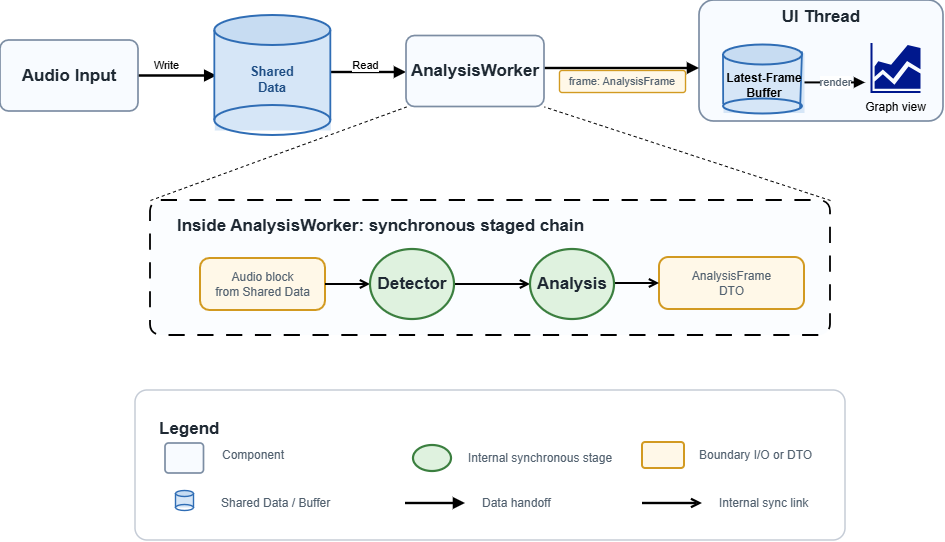

The diagram above was exported from draw.io. Its source (the exported page's mxGraphModel, read from the mxfile embedded in the PNG):
<mxGraphModel dx="1183" dy="743" grid="1" gridSize="10" guides="1" tooltips="1" connect="1" arrows="1" fold="1" page="1" pageScale="1" pageWidth="1580" pageHeight="790" math="0" shadow="0">
  <root>
    <mxCell id="0" />
    <mxCell id="1" parent="0" />
    <mxCell id="4QGVIGkRyJmGPQDW8aRE-187" parent="1" style="rounded=1;whiteSpace=wrap;html=1;arcSize=12;fontFamily=Arial;fontSize=17;fontColor=#1f2933;strokeColor=#7c8da3;fillColor=#f8fbff;strokeWidth=1.7;align=center;verticalAlign=top;" value="&lt;b&gt;UI Thread&lt;/b&gt;" vertex="1">
      <mxGeometry height="121" width="244" x="846" y="60" as="geometry" />
    </mxCell>
    <mxCell id="inside-boundary" parent="1" style="rounded=1;whiteSpace=wrap;html=1;arcSize=8;strokeColor=#000000;fillColor=#fbfdff;strokeWidth=1.8;dashed=1;dashPattern=9 7;" value="" vertex="1">
      <mxGeometry height="135" width="680" x="297" y="260" as="geometry" />
    </mxCell>
    <mxCell id="inside-title" parent="1" style="text;html=1;strokeColor=none;fillColor=none;align=left;verticalAlign=middle;whiteSpace=wrap;rounded=0;fontFamily=Arial;fontSize=17;fontColor=#1f2933;" value="&lt;b&gt;Inside AnalysisWorker: synchronous staged chain&lt;/b&gt;" vertex="1">
      <mxGeometry height="22" width="420" x="322" y="275" as="geometry" />
    </mxCell>
    <mxCell id="audio-block" parent="1" style="rounded=1;whiteSpace=wrap;html=1;arcSize=18;fontFamily=Arial;fontSize=12;fontColor=#52616f;strokeColor=#d29a21;fillColor=#fff8e8;strokeWidth=2;align=center;verticalAlign=middle;" value="Audio block&lt;div&gt;from Shared Data&lt;/div&gt;" vertex="1">
      <mxGeometry height="52" width="125" x="347" y="318" as="geometry" />
    </mxCell>
    <mxCell id="analysis-frame" parent="1" style="rounded=1;whiteSpace=wrap;html=1;arcSize=18;fontFamily=Arial;fontSize=12;fontColor=#52616f;strokeColor=#d29a21;fillColor=#fff8e8;strokeWidth=2;align=center;verticalAlign=middle;" value="AnalysisFrame&lt;div&gt;DTO&lt;/div&gt;" vertex="1">
      <mxGeometry height="52" width="145" x="806" y="317" as="geometry" />
    </mxCell>
    <mxCell id="legend" parent="1" style="rounded=1;whiteSpace=wrap;html=1;arcSize=8;fontFamily=Arial;fontSize=17;fontColor=#1f2933;strokeColor=#c5ccd6;fillColor=#ffffff;strokeWidth=1.5;align=left;verticalAlign=top;spacing=24;" value="&lt;b&gt;Legend&lt;/b&gt;" vertex="1">
      <mxGeometry height="150" width="710" x="282" y="450" as="geometry" />
    </mxCell>
    <mxCell id="legend-filter-label" parent="1" style="text;html=1;strokeColor=none;fillColor=none;align=left;verticalAlign=middle;whiteSpace=wrap;rounded=0;fontFamily=Arial;fontSize=12;fontColor=#52616f;" value="Component" vertex="1">
      <mxGeometry height="24" width="125" x="367" y="503" as="geometry" />
    </mxCell>
    <mxCell id="legend-pipe-label" parent="1" style="text;html=1;strokeColor=none;fillColor=none;align=left;verticalAlign=middle;whiteSpace=wrap;rounded=0;fontFamily=Arial;fontSize=12;fontColor=#52616f;" value="Shared Data / Buffer" vertex="1">
      <mxGeometry height="24" width="260" x="366" y="551" as="geometry" />
    </mxCell>
    <mxCell id="legend-stage-label" parent="1" style="text;html=1;strokeColor=none;fillColor=none;align=left;verticalAlign=middle;whiteSpace=wrap;rounded=0;fontFamily=Arial;fontSize=12;fontColor=#52616f;" value="Internal synchronous stage" vertex="1">
      <mxGeometry height="24" width="190" x="613" y="506" as="geometry" />
    </mxCell>
    <mxCell id="legend-frame" parent="1" style="rounded=1;whiteSpace=wrap;html=1;arcSize=12;strokeColor=#d29a21;fillColor=#fff8e8;strokeWidth=2;" value="" vertex="1">
      <mxGeometry height="26" width="42" x="789" y="502" as="geometry" />
    </mxCell>
    <mxCell id="legend-frame-label" parent="1" style="text;html=1;strokeColor=none;fillColor=none;align=left;verticalAlign=middle;whiteSpace=wrap;rounded=0;fontFamily=Arial;fontSize=12;fontColor=#52616f;" value="Boundary I/O or DTO" vertex="1">
      <mxGeometry height="24" width="130" x="844" y="503" as="geometry" />
    </mxCell>
    <mxCell id="legend-handoff-label" parent="1" style="text;html=1;strokeColor=none;fillColor=none;align=left;verticalAlign=middle;whiteSpace=wrap;rounded=0;fontFamily=Arial;fontSize=12;fontColor=#52616f;" value="Data handoff" vertex="1">
      <mxGeometry height="24" width="120" x="627" y="551" as="geometry" />
    </mxCell>
    <mxCell id="e-audio-shared" edge="1" parent="1" style="endArrow=block;html=1;rounded=0;strokeColor=#000000;strokeWidth=2.5;fontFamily=Arial;fontSize=11;fontColor=#52616f;labelBackgroundColor=#ffffff;exitX=1;exitY=0.5;exitDx=0;exitDy=0;" value="">
      <mxGeometry relative="1" as="geometry">
        <mxPoint x="282.99999999999477" y="135.0000000000001" as="sourcePoint" />
        <mxPoint x="363" y="135" as="targetPoint" />
      </mxGeometry>
    </mxCell>
    <mxCell id="4QGVIGkRyJmGPQDW8aRE-160" connectable="0" parent="e-audio-shared" style="edgeLabel;html=1;align=center;verticalAlign=middle;resizable=0;points=[];" value="Write" vertex="1">
      <mxGeometry relative="1" x="0.2442" y="1" as="geometry">
        <mxPoint x="-20" y="-10" as="offset" />
      </mxGeometry>
    </mxCell>
    <mxCell id="e-shared-aw" edge="1" parent="1" style="endArrow=block;html=1;rounded=0;strokeColor=#000000;strokeWidth=2.4;fontFamily=Arial;fontSize=11;fontColor=#52616f;labelBackgroundColor=#ffffff;" value="">
      <mxGeometry relative="1" as="geometry">
        <mxPoint x="478" y="132" as="sourcePoint" />
        <mxPoint x="553" y="132" as="targetPoint" />
      </mxGeometry>
    </mxCell>
    <mxCell id="4QGVIGkRyJmGPQDW8aRE-161" connectable="0" parent="e-shared-aw" style="edgeLabel;html=1;align=center;verticalAlign=middle;resizable=0;points=[];" value="Read" vertex="1">
      <mxGeometry relative="1" x="-0.1225" y="-1" as="geometry">
        <mxPoint y="-9" as="offset" />
      </mxGeometry>
    </mxCell>
    <mxCell id="e-aw-ui" edge="1" parent="1" style="endArrow=block;html=1;rounded=0;strokeColor=#000000;strokeWidth=2.4;fontFamily=Arial;fontSize=11;fontColor=#52616f;labelBackgroundColor=#ffffff;" value="">
      <mxGeometry relative="1" as="geometry">
        <mxPoint x="691" y="128" as="sourcePoint" />
        <mxPoint x="846" y="128" as="targetPoint" />
      </mxGeometry>
    </mxCell>
    <mxCell id="frame-label" parent="1" style="rounded=1;whiteSpace=wrap;html=1;arcSize=12;fontFamily=Arial;fontSize=11;fontColor=#52616f;strokeColor=#d29a21;fillColor=#fff8e8;strokeWidth=1.4;align=center;verticalAlign=middle;" value="frame: AnalysisFrame" vertex="1">
      <mxGeometry height="22" width="126" x="706" y="130" as="geometry" />
    </mxCell>
    <mxCell id="e-scheduler-render" edge="1" parent="1" style="endArrow=block;html=1;rounded=0;strokeColor=light-dark(#000000, #69788b);strokeWidth=2;fontFamily=Arial;fontSize=11;fontColor=#52616f;labelBackgroundColor=#ffffff;" value="render">
      <mxGeometry relative="1" as="geometry">
        <mxPoint x="951" y="142.40999999999997" as="sourcePoint" />
        <mxPoint x="1012" y="142.40999999999997" as="targetPoint" />
      </mxGeometry>
    </mxCell>
    <mxCell id="e-audio-block-hpf" edge="1" parent="1" style="endArrow=open;html=1;rounded=0;strokeColor=light-dark(#000000, #69788b);strokeWidth=2;endFill=0;" value="">
      <mxGeometry relative="1" as="geometry">
        <mxPoint x="472" y="344" as="sourcePoint" />
        <mxPoint x="517" y="344" as="targetPoint" />
      </mxGeometry>
    </mxCell>
    <mxCell id="e-env-det" edge="1" parent="1" source="4QGVIGkRyJmGPQDW8aRE-162" style="endArrow=open;html=1;rounded=0;strokeColor=light-dark(#000000, #69788b);strokeWidth=2;endFill=0;exitX=1;exitY=0.5;exitDx=0;exitDy=0;entryX=0;entryY=0.5;entryDx=0;entryDy=0;" target="4QGVIGkRyJmGPQDW8aRE-163" value="">
      <mxGeometry relative="1" as="geometry">
        <mxPoint x="782" y="344" as="sourcePoint" />
        <mxPoint x="827" y="344" as="targetPoint" />
      </mxGeometry>
    </mxCell>
    <mxCell id="e-metrics-frame" edge="1" parent="1" style="endArrow=open;html=1;rounded=0;strokeColor=light-dark(#000000, #69788b);strokeWidth=2;endFill=0;" value="">
      <mxGeometry relative="1" as="geometry">
        <mxPoint x="761" y="343" as="sourcePoint" />
        <mxPoint x="806" y="343" as="targetPoint" />
      </mxGeometry>
    </mxCell>
    <mxCell id="e-legend-handoff" edge="1" parent="1" style="endArrow=block;html=1;rounded=0;strokeColor=light-dark(#000000, #8993a0);strokeWidth=2.4;" value="">
      <mxGeometry relative="1" as="geometry">
        <mxPoint x="552" y="563" as="sourcePoint" />
        <mxPoint x="612" y="563" as="targetPoint" />
      </mxGeometry>
    </mxCell>
    <mxCell id="4QGVIGkRyJmGPQDW8aRE-3" parent="1" style="text;html=1;strokeColor=none;fillColor=none;align=left;verticalAlign=middle;whiteSpace=wrap;rounded=0;fontFamily=Arial;fontSize=12;fontColor=#52616f;" value="Internal sync link" vertex="1">
      <mxGeometry height="24" width="120" x="864" y="551" as="geometry" />
    </mxCell>
    <mxCell id="4QGVIGkRyJmGPQDW8aRE-4" edge="1" parent="1" style="endArrow=open;html=1;rounded=0;strokeColor=light-dark(#000000, #8993a0);strokeWidth=2.4;endFill=0;" value="">
      <mxGeometry relative="1" as="geometry">
        <mxPoint x="789" y="563" as="sourcePoint" />
        <mxPoint x="849" y="563" as="targetPoint" />
      </mxGeometry>
    </mxCell>
    <mxCell id="4QGVIGkRyJmGPQDW8aRE-151" parent="1" style="rounded=0;whiteSpace=wrap;html=1;fillColor=#d6e6f7;strokeColor=none;" value="" vertex="1">
      <mxGeometry height="100" width="116" x="361.33000000000004" y="90" as="geometry" />
    </mxCell>
    <mxCell id="4QGVIGkRyJmGPQDW8aRE-152" parent="1" style="ellipse;whiteSpace=wrap;html=1;fillColor=#c7dcf2;strokeColor=#2f6db5;strokeWidth=2;" value="" vertex="1">
      <mxGeometry height="30" width="116" x="361.33000000000004" y="75" as="geometry" />
    </mxCell>
    <mxCell id="4QGVIGkRyJmGPQDW8aRE-153" edge="1" parent="1" style="edgeStyle=none;rounded=0;html=1;endArrow=none;startArrow=none;strokeColor=#2f6db5;strokeWidth=1.8;" value="">
      <mxGeometry relative="1" as="geometry">
        <mxPoint x="361.33000000000004" y="90" as="sourcePoint" />
        <mxPoint x="361.33000000000004" y="180" as="targetPoint" />
      </mxGeometry>
    </mxCell>
    <mxCell id="4QGVIGkRyJmGPQDW8aRE-154" edge="1" parent="1" style="edgeStyle=none;rounded=0;html=1;endArrow=none;startArrow=none;strokeColor=#2f6db5;strokeWidth=1.8;" value="">
      <mxGeometry relative="1" as="geometry">
        <mxPoint x="477.33000000000004" y="90" as="sourcePoint" />
        <mxPoint x="477.33000000000004" y="180" as="targetPoint" />
      </mxGeometry>
    </mxCell>
    <mxCell id="4QGVIGkRyJmGPQDW8aRE-155" parent="1" style="ellipse;whiteSpace=wrap;html=1;fillColor=none;strokeColor=#2f6db5;strokeWidth=2;" value="" vertex="1">
      <mxGeometry height="30" width="116" x="361.33000000000004" y="165" as="geometry" />
    </mxCell>
    <mxCell id="4QGVIGkRyJmGPQDW8aRE-156" parent="1" style="text;html=1;strokeColor=none;fillColor=none;align=center;verticalAlign=middle;whiteSpace=wrap;fontSize=13;fontColor=#1f4e85;fontStyle=1;resizable=0;points=[];autosize=0;" value="Shared&lt;br&gt;Data" vertex="1">
      <mxGeometry height="44" width="86" x="376.33000000000004" y="117" as="geometry" />
    </mxCell>
    <mxCell id="4QGVIGkRyJmGPQDW8aRE-162" parent="1" style="ellipse;whiteSpace=wrap;html=1;fontFamily=Arial;fontSize=17;fontColor=#1f2933;strokeColor=#3b7f3f;fillColor=#dff2df;strokeWidth=2.2;align=center;verticalAlign=middle;" value="&lt;b&gt;Detector&lt;/b&gt;" vertex="1">
      <mxGeometry height="70" width="84" x="517" y="309" as="geometry" />
    </mxCell>
    <mxCell id="4QGVIGkRyJmGPQDW8aRE-163" parent="1" style="ellipse;whiteSpace=wrap;html=1;fontFamily=Arial;fontSize=17;fontColor=#1f2933;strokeColor=#3b7f3f;fillColor=#dff2df;strokeWidth=2.2;align=center;verticalAlign=middle;" value="&lt;b&gt;Analysis&lt;/b&gt;" vertex="1">
      <mxGeometry height="70" width="84" x="677" y="309" as="geometry" />
    </mxCell>
    <mxCell id="4QGVIGkRyJmGPQDW8aRE-165" parent="1" style="rounded=0;whiteSpace=wrap;html=1;fillColor=#d6e6f7;strokeColor=none;" value="" vertex="1">
      <mxGeometry height="60" width="81" x="870" y="112.5" as="geometry" />
    </mxCell>
    <mxCell id="4QGVIGkRyJmGPQDW8aRE-166" parent="1" style="ellipse;whiteSpace=wrap;html=1;fillColor=#c7dcf2;strokeColor=#2f6db5;strokeWidth=2;" value="" vertex="1">
      <mxGeometry height="20" width="79" x="870" y="104.5" as="geometry" />
    </mxCell>
    <mxCell id="4QGVIGkRyJmGPQDW8aRE-167" edge="1" parent="1" source="4QGVIGkRyJmGPQDW8aRE-166" style="edgeStyle=none;rounded=0;html=1;endArrow=none;startArrow=none;strokeColor=#2f6db5;strokeWidth=1.8;entryX=0.002;entryY=0.378;entryDx=0;entryDy=0;entryPerimeter=0;exitX=0;exitY=0.5;exitDx=0;exitDy=0;" target="4QGVIGkRyJmGPQDW8aRE-169" value="">
      <mxGeometry relative="1" as="geometry">
        <mxPoint x="891" y="114.5" as="sourcePoint" />
        <mxPoint x="891" y="204.5" as="targetPoint" />
      </mxGeometry>
    </mxCell>
    <mxCell id="4QGVIGkRyJmGPQDW8aRE-168" edge="1" parent="1" source="4QGVIGkRyJmGPQDW8aRE-170" style="edgeStyle=none;rounded=0;html=1;endArrow=none;startArrow=none;strokeColor=#2f6db5;strokeWidth=1.8;entryX=1;entryY=0.5;entryDx=0;entryDy=0;" target="4QGVIGkRyJmGPQDW8aRE-169" value="">
      <mxGeometry relative="1" as="geometry">
        <mxPoint x="949" y="111.5" as="sourcePoint" />
        <mxPoint x="949" y="201.5" as="targetPoint" />
      </mxGeometry>
    </mxCell>
    <mxCell id="4QGVIGkRyJmGPQDW8aRE-169" parent="1" style="ellipse;whiteSpace=wrap;html=1;fillColor=none;strokeColor=#2f6db5;strokeWidth=2;" value="" vertex="1">
      <mxGeometry height="15" width="79" x="870" y="158.5" as="geometry" />
    </mxCell>
    <mxCell id="4QGVIGkRyJmGPQDW8aRE-184" connectable="0" parent="1" style="group" value="" vertex="1">
      <mxGeometry height="20" width="18" x="322" y="550" as="geometry" />
    </mxCell>
    <mxCell id="4QGVIGkRyJmGPQDW8aRE-176" parent="4QGVIGkRyJmGPQDW8aRE-184" style="rounded=0;whiteSpace=wrap;html=1;fillColor=#d6e6f7;strokeColor=none;" value="" vertex="1">
      <mxGeometry height="12" width="18" y="5" as="geometry" />
    </mxCell>
    <mxCell id="4QGVIGkRyJmGPQDW8aRE-177" parent="4QGVIGkRyJmGPQDW8aRE-184" style="ellipse;whiteSpace=wrap;html=1;fillColor=#c7dcf2;strokeColor=#2f6db5;strokeWidth=1.4;" value="" vertex="1">
      <mxGeometry height="6" width="18" as="geometry" />
    </mxCell>
    <mxCell id="4QGVIGkRyJmGPQDW8aRE-178" edge="1" parent="4QGVIGkRyJmGPQDW8aRE-184" style="edgeStyle=none;rounded=0;html=1;endArrow=none;startArrow=none;strokeColor=#2f6db5;strokeWidth=1.4;" value="">
      <mxGeometry relative="1" as="geometry">
        <mxPoint y="3" as="sourcePoint" />
        <mxPoint y="17" as="targetPoint" />
      </mxGeometry>
    </mxCell>
    <mxCell id="4QGVIGkRyJmGPQDW8aRE-179" edge="1" parent="4QGVIGkRyJmGPQDW8aRE-184" style="edgeStyle=none;rounded=0;html=1;endArrow=none;startArrow=none;strokeColor=#2f6db5;strokeWidth=1.4;" value="">
      <mxGeometry relative="1" as="geometry">
        <mxPoint x="18" y="3" as="sourcePoint" />
        <mxPoint x="18" y="17" as="targetPoint" />
      </mxGeometry>
    </mxCell>
    <mxCell id="4QGVIGkRyJmGPQDW8aRE-180" parent="4QGVIGkRyJmGPQDW8aRE-184" style="ellipse;whiteSpace=wrap;html=1;fillColor=none;strokeColor=#2f6db5;strokeWidth=1.4;" value="" vertex="1">
      <mxGeometry height="6" width="18" y="14" as="geometry" />
    </mxCell>
    <mxCell id="4QGVIGkRyJmGPQDW8aRE-185" parent="1" style="rounded=1;whiteSpace=wrap;html=1;arcSize=12;fontFamily=Arial;fontSize=17;fontColor=#1f2933;strokeColor=#7c8da3;fillColor=#f8fbff;strokeWidth=1.7;align=center;verticalAlign=middle;" value="&lt;b&gt;Audio Input&lt;/b&gt;" vertex="1">
      <mxGeometry height="71" width="138" x="147" y="100" as="geometry" />
    </mxCell>
    <mxCell id="4QGVIGkRyJmGPQDW8aRE-186" parent="1" style="rounded=1;whiteSpace=wrap;html=1;arcSize=12;fontFamily=Arial;fontSize=17;fontColor=#1f2933;strokeColor=#7c8da3;fillColor=#f8fbff;strokeWidth=1.7;align=center;verticalAlign=middle;" value="&lt;b&gt;AnalysisWorker&lt;/b&gt;" vertex="1">
      <mxGeometry height="71" width="138" x="553" y="95.5" as="geometry" />
    </mxCell>
    <mxCell id="4QGVIGkRyJmGPQDW8aRE-188" parent="1" style="sketch=0;aspect=fixed;pointerEvents=1;shadow=0;dashed=0;html=1;strokeColor=none;labelPosition=center;verticalLabelPosition=bottom;verticalAlign=top;align=center;fillColor=#00188D;shape=mxgraph.mscae.general.graph" value="Graph view" vertex="1">
      <mxGeometry height="50" width="50" x="1017" y="102.5" as="geometry" />
    </mxCell>
    <mxCell id="4QGVIGkRyJmGPQDW8aRE-197" parent="1" style="rounded=1;whiteSpace=wrap;html=1;arcSize=12;strokeColor=#7c8da3;fillColor=#f8fbff;strokeWidth=1.7;" value="" vertex="1">
      <mxGeometry height="30" width="38.5" x="312" y="503" as="geometry" />
    </mxCell>
    <mxCell id="4QGVIGkRyJmGPQDW8aRE-198" parent="1" style="ellipse;whiteSpace=wrap;html=1;strokeColor=#3b7f3f;fillColor=#dff2df;strokeWidth=2.2;" value="" vertex="1">
      <mxGeometry height="26" width="38" x="560" y="505" as="geometry" />
    </mxCell>
    <mxCell id="UUgV5B2Pv_KqCw-p46Zr-1" edge="1" parent="1" style="edgeStyle=none;rounded=0;html=1;endArrow=none;startArrow=none;strokeColor=#2f6db5;strokeWidth=1.8;entryX=0.952;entryY=0.927;entryDx=0;entryDy=0;entryPerimeter=0;" target="4QGVIGkRyJmGPQDW8aRE-165" value="">
      <mxGeometry relative="1" as="geometry">
        <mxPoint x="949" y="111.5" as="sourcePoint" />
        <mxPoint x="949" y="166" as="targetPoint" />
      </mxGeometry>
    </mxCell>
    <mxCell id="4QGVIGkRyJmGPQDW8aRE-170" parent="1" style="text;html=1;strokeColor=none;fillColor=none;align=center;verticalAlign=middle;whiteSpace=wrap;fontSize=12;fontColor=#000000;fontStyle=1;resizable=0;points=[];autosize=0;" value="Latest-Frame&lt;br&gt;Buffer" vertex="1">
      <mxGeometry height="44" width="86" x="867.5" y="122.5" as="geometry" />
    </mxCell>
    <mxCell id="UUgV5B2Pv_KqCw-p46Zr-5" edge="1" parent="1" source="inside-boundary" style="endArrow=none;dashed=1;html=1;rounded=0;entryX=0;entryY=1;entryDx=0;entryDy=0;exitX=0;exitY=0;exitDx=0;exitDy=0;" target="4QGVIGkRyJmGPQDW8aRE-186" value="">
      <mxGeometry height="50" relative="1" width="50" as="geometry">
        <mxPoint x="790" y="350" as="sourcePoint" />
        <mxPoint x="840" y="300" as="targetPoint" />
      </mxGeometry>
    </mxCell>
    <mxCell id="UUgV5B2Pv_KqCw-p46Zr-6" edge="1" parent="1" source="inside-boundary" style="endArrow=none;dashed=1;html=1;rounded=0;entryX=1;entryY=1;entryDx=0;entryDy=0;exitX=1;exitY=0;exitDx=0;exitDy=0;" target="4QGVIGkRyJmGPQDW8aRE-186" value="">
      <mxGeometry height="50" relative="1" width="50" as="geometry">
        <mxPoint x="560" y="283" as="sourcePoint" />
        <mxPoint x="816" y="190" as="targetPoint" />
      </mxGeometry>
    </mxCell>
  </root>
</mxGraphModel>